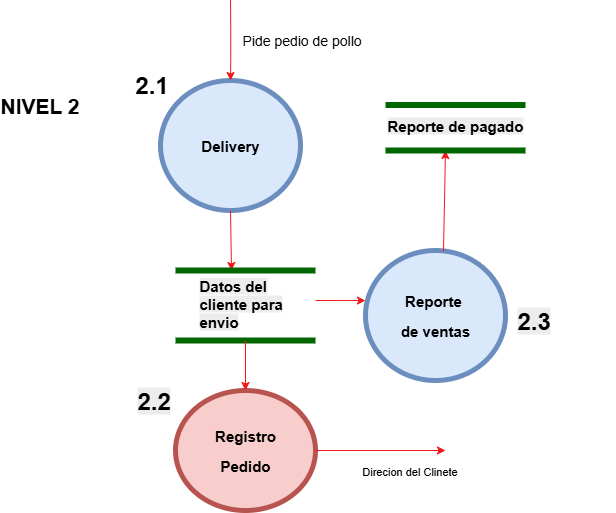

The diagram above was exported from draw.io. Its source (the exported page's mxGraphModel, read from the mxfile embedded in the PNG):
<mxGraphModel dx="856" dy="521" grid="1" gridSize="10" guides="1" tooltips="1" connect="1" arrows="1" fold="1" page="1" pageScale="1" pageWidth="827" pageHeight="1169" math="0" shadow="0">
  <root>
    <mxCell id="0" />
    <mxCell id="1" parent="0" />
    <mxCell id="DUOgBpfB7vEwi1SJqJVF-1" value="&lt;p class=&quot;MsoNormal&quot;&gt;&lt;font style=&quot;font-size: 15px;&quot;&gt;&lt;b style=&quot;&quot;&gt;Delivery&lt;/b&gt;&lt;/font&gt;&lt;/p&gt;" style="ellipse;whiteSpace=wrap;html=1;fillColor=#dae8fc;strokeColor=#6c8ebf;strokeWidth=5;" vertex="1" parent="1">
      <mxGeometry x="295" y="170" width="140" height="130" as="geometry" />
    </mxCell>
    <mxCell id="DUOgBpfB7vEwi1SJqJVF-5" value="&lt;p class=&quot;MsoNormal&quot;&gt;&lt;font style=&quot;font-size: 15px;&quot;&gt;&lt;b style=&quot;&quot;&gt;Registro&lt;/b&gt;&lt;/font&gt;&lt;/p&gt;&lt;p class=&quot;MsoNormal&quot;&gt;&lt;font style=&quot;font-size: 15px;&quot;&gt;&lt;b style=&quot;&quot;&gt;Pedido&lt;/b&gt;&lt;/font&gt;&lt;/p&gt;" style="ellipse;whiteSpace=wrap;html=1;fillColor=#f8cecc;strokeColor=#b85450;strokeWidth=5;" vertex="1" parent="1">
      <mxGeometry x="310" y="480" width="140" height="120" as="geometry" />
    </mxCell>
    <mxCell id="DUOgBpfB7vEwi1SJqJVF-21" value="&lt;font style=&quot;font-size: 21px;&quot;&gt;NIVEL 2&lt;/font&gt;" style="text;strokeColor=none;fillColor=none;html=1;fontSize=24;fontStyle=1;verticalAlign=middle;align=center;" vertex="1" parent="1">
      <mxGeometry x="150" y="180" width="48" height="30" as="geometry" />
    </mxCell>
    <mxCell id="DUOgBpfB7vEwi1SJqJVF-22" style="edgeStyle=orthogonalEdgeStyle;rounded=0;orthogonalLoop=1;jettySize=auto;html=1;exitX=0.5;exitY=1;exitDx=0;exitDy=0;curved=1;strokeColor=light-dark(#f21818, #ededed);entryX=0.5;entryY=0;entryDx=0;entryDy=0;" edge="1" parent="1" target="DUOgBpfB7vEwi1SJqJVF-1">
      <mxGeometry relative="1" as="geometry">
        <mxPoint x="365" y="90" as="sourcePoint" />
        <mxPoint x="371" y="340" as="targetPoint" />
      </mxGeometry>
    </mxCell>
    <mxCell id="DUOgBpfB7vEwi1SJqJVF-38" value="&lt;font style=&quot;font-size: 14px;&quot;&gt;Pide pedio de pollo&lt;/font&gt;" style="edgeLabel;html=1;align=center;verticalAlign=middle;resizable=0;points=[];" vertex="1" connectable="0" parent="DUOgBpfB7vEwi1SJqJVF-22">
      <mxGeometry x="-0.2547" relative="1" as="geometry">
        <mxPoint x="70" y="10" as="offset" />
      </mxGeometry>
    </mxCell>
    <mxCell id="DUOgBpfB7vEwi1SJqJVF-24" style="rounded=0;orthogonalLoop=1;jettySize=auto;html=1;exitX=0.5;exitY=1;exitDx=0;exitDy=0;strokeColor=light-dark(#f21818, #ededed);entryX=0.378;entryY=0;entryDx=0;entryDy=0;entryPerimeter=0;" edge="1" parent="1" source="DUOgBpfB7vEwi1SJqJVF-1" target="DUOgBpfB7vEwi1SJqJVF-27">
      <mxGeometry relative="1" as="geometry">
        <mxPoint x="360" y="130" as="sourcePoint" />
        <mxPoint x="365" y="350" as="targetPoint" />
      </mxGeometry>
    </mxCell>
    <mxCell id="DUOgBpfB7vEwi1SJqJVF-26" value="" style="endArrow=none;html=1;rounded=0;strokeColor=light-dark(#006600,#EDEDED);strokeWidth=6;" edge="1" parent="1">
      <mxGeometry width="50" height="50" relative="1" as="geometry">
        <mxPoint x="310" y="360" as="sourcePoint" />
        <mxPoint x="450" y="360" as="targetPoint" />
      </mxGeometry>
    </mxCell>
    <mxCell id="DUOgBpfB7vEwi1SJqJVF-27" value="&lt;b style=&quot;forced-color-adjust: none; color: rgb(0, 0, 0); font-family: Helvetica; font-size: 15px; font-style: normal; font-variant-ligatures: normal; font-variant-caps: normal; letter-spacing: normal; orphans: 2; text-align: center; text-indent: 0px; text-transform: none; widows: 2; word-spacing: 0px; -webkit-text-stroke-width: 0px; white-space: normal; background-color: rgb(236, 236, 236); text-decoration-thickness: initial; text-decoration-style: initial; text-decoration-color: initial;&quot;&gt;Datos del cliente para envio&lt;/b&gt;" style="text;whiteSpace=wrap;html=1;strokeWidth=6;" vertex="1" parent="1">
      <mxGeometry x="332" y="360" width="90" height="40" as="geometry" />
    </mxCell>
    <mxCell id="DUOgBpfB7vEwi1SJqJVF-29" value="" style="endArrow=none;html=1;rounded=0;strokeColor=light-dark(#006600,#EDEDED);strokeWidth=6;" edge="1" parent="1">
      <mxGeometry width="50" height="50" relative="1" as="geometry">
        <mxPoint x="310" y="430" as="sourcePoint" />
        <mxPoint x="450" y="430" as="targetPoint" />
      </mxGeometry>
    </mxCell>
    <mxCell id="DUOgBpfB7vEwi1SJqJVF-31" style="rounded=0;orthogonalLoop=1;jettySize=auto;html=1;strokeColor=light-dark(#f21818, #ededed);entryX=0.5;entryY=0;entryDx=0;entryDy=0;" edge="1" parent="1" target="DUOgBpfB7vEwi1SJqJVF-5">
      <mxGeometry relative="1" as="geometry">
        <mxPoint x="380" y="430" as="sourcePoint" />
        <mxPoint x="370" y="470" as="targetPoint" />
      </mxGeometry>
    </mxCell>
    <mxCell id="DUOgBpfB7vEwi1SJqJVF-33" style="rounded=0;orthogonalLoop=1;jettySize=auto;html=1;strokeColor=light-dark(#f21818, #ededed);exitX=1;exitY=0.5;exitDx=0;exitDy=0;" edge="1" parent="1" source="DUOgBpfB7vEwi1SJqJVF-5">
      <mxGeometry relative="1" as="geometry">
        <mxPoint x="380" y="450" as="sourcePoint" />
        <mxPoint x="580" y="540" as="targetPoint" />
      </mxGeometry>
    </mxCell>
    <mxCell id="DUOgBpfB7vEwi1SJqJVF-43" value="Direcion del Clinete" style="edgeLabel;html=1;align=center;verticalAlign=middle;resizable=0;points=[];" vertex="1" connectable="0" parent="DUOgBpfB7vEwi1SJqJVF-33">
      <mxGeometry x="0.1143" y="-2" relative="1" as="geometry">
        <mxPoint x="21" y="18" as="offset" />
      </mxGeometry>
    </mxCell>
    <mxCell id="DUOgBpfB7vEwi1SJqJVF-34" value="&lt;p class=&quot;MsoNormal&quot;&gt;&lt;font style=&quot;font-size: 15px;&quot;&gt;&lt;b style=&quot;&quot;&gt;Reporte&amp;nbsp;&lt;/b&gt;&lt;/font&gt;&lt;/p&gt;&lt;p class=&quot;MsoNormal&quot;&gt;&lt;font style=&quot;font-size: 15px;&quot;&gt;&lt;b style=&quot;&quot;&gt;de ventas&lt;/b&gt;&lt;/font&gt;&lt;/p&gt;" style="ellipse;whiteSpace=wrap;html=1;fillColor=#dae8fc;strokeColor=#6c8ebf;strokeWidth=5;" vertex="1" parent="1">
      <mxGeometry x="500" y="340" width="140" height="130" as="geometry" />
    </mxCell>
    <mxCell id="DUOgBpfB7vEwi1SJqJVF-35" style="rounded=0;orthogonalLoop=1;jettySize=auto;html=1;strokeColor=light-dark(#f21818, #ededed);entryX=0;entryY=0.385;entryDx=0;entryDy=0;entryPerimeter=0;" edge="1" parent="1" target="DUOgBpfB7vEwi1SJqJVF-34">
      <mxGeometry relative="1" as="geometry">
        <mxPoint x="450" y="390" as="sourcePoint" />
        <mxPoint x="361" y="380" as="targetPoint" />
      </mxGeometry>
    </mxCell>
    <mxCell id="DUOgBpfB7vEwi1SJqJVF-36" style="rounded=0;orthogonalLoop=1;jettySize=auto;html=1;strokeColor=light-dark(#f21818, #ededed);exitX=0.557;exitY=0.008;exitDx=0;exitDy=0;exitPerimeter=0;" edge="1" parent="1" source="DUOgBpfB7vEwi1SJqJVF-34">
      <mxGeometry relative="1" as="geometry">
        <mxPoint x="670" y="320" as="sourcePoint" />
        <mxPoint x="580" y="240" as="targetPoint" />
      </mxGeometry>
    </mxCell>
    <mxCell id="DUOgBpfB7vEwi1SJqJVF-40" value="" style="endArrow=none;html=1;rounded=0;strokeColor=light-dark(#006600,#EDEDED);strokeWidth=6;" edge="1" parent="1">
      <mxGeometry width="50" height="50" relative="1" as="geometry">
        <mxPoint x="520" y="194.5" as="sourcePoint" />
        <mxPoint x="660" y="194.5" as="targetPoint" />
      </mxGeometry>
    </mxCell>
    <mxCell id="DUOgBpfB7vEwi1SJqJVF-41" value="&lt;b style=&quot;forced-color-adjust: none; color: rgb(0, 0, 0); font-family: Helvetica; font-style: normal; font-variant-ligatures: normal; font-variant-caps: normal; letter-spacing: normal; orphans: 2; text-indent: 0px; text-transform: none; widows: 2; word-spacing: 0px; -webkit-text-stroke-width: 0px; white-space: normal; text-decoration-thickness: initial; text-decoration-style: initial; text-decoration-color: initial; font-size: 15px; text-align: center; background-color: rgb(236, 236, 236);&quot;&gt;Reporte de pagado&lt;/b&gt;" style="text;whiteSpace=wrap;html=1;" vertex="1" parent="1">
      <mxGeometry x="520" y="200" width="230" height="40" as="geometry" />
    </mxCell>
    <mxCell id="DUOgBpfB7vEwi1SJqJVF-42" value="" style="endArrow=none;html=1;rounded=0;strokeColor=light-dark(#006600,#EDEDED);strokeWidth=6;" edge="1" parent="1">
      <mxGeometry width="50" height="50" relative="1" as="geometry">
        <mxPoint x="520" y="240" as="sourcePoint" />
        <mxPoint x="660" y="240" as="targetPoint" />
      </mxGeometry>
    </mxCell>
    <mxCell id="DUOgBpfB7vEwi1SJqJVF-44" value="2.1" style="text;strokeColor=none;fillColor=none;html=1;fontSize=24;fontStyle=1;verticalAlign=middle;align=center;" vertex="1" parent="1">
      <mxGeometry x="262" y="160" width="48" height="30" as="geometry" />
    </mxCell>
    <mxCell id="DUOgBpfB7vEwi1SJqJVF-45" value="&lt;span style=&quot;color: rgb(0, 0, 0); font-family: Helvetica; font-size: 24px; font-style: normal; font-variant-ligatures: normal; font-variant-caps: normal; font-weight: 700; letter-spacing: normal; orphans: 2; text-align: center; text-indent: 0px; text-transform: none; widows: 2; word-spacing: 0px; -webkit-text-stroke-width: 0px; white-space: nowrap; background-color: rgb(236, 236, 236); text-decoration-thickness: initial; text-decoration-style: initial; text-decoration-color: initial; display: inline !important; float: none;&quot;&gt;2.2&lt;/span&gt;" style="text;whiteSpace=wrap;html=1;" vertex="1" parent="1">
      <mxGeometry x="270" y="470" width="70" height="50" as="geometry" />
    </mxCell>
    <mxCell id="DUOgBpfB7vEwi1SJqJVF-46" value="&lt;span style=&quot;color: rgb(0, 0, 0); font-family: Helvetica; font-size: 24px; font-style: normal; font-variant-ligatures: normal; font-variant-caps: normal; font-weight: 700; letter-spacing: normal; orphans: 2; text-align: center; text-indent: 0px; text-transform: none; widows: 2; word-spacing: 0px; -webkit-text-stroke-width: 0px; white-space: nowrap; background-color: rgb(236, 236, 236); text-decoration-thickness: initial; text-decoration-style: initial; text-decoration-color: initial; display: inline !important; float: none;&quot;&gt;2.3&lt;/span&gt;" style="text;whiteSpace=wrap;html=1;" vertex="1" parent="1">
      <mxGeometry x="650" y="390" width="70" height="50" as="geometry" />
    </mxCell>
  </root>
</mxGraphModel>